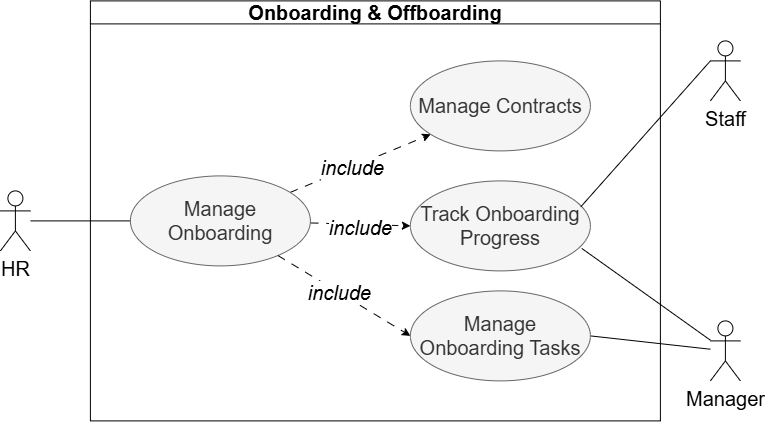

The diagram above was exported from draw.io. Its source (the exported page's mxGraphModel, read from the mxfile embedded in the PNG):
<mxGraphModel dx="1460" dy="806" grid="1" gridSize="10" guides="1" tooltips="1" connect="1" arrows="1" fold="1" page="1" pageScale="1" pageWidth="850" pageHeight="1100" math="0" shadow="0">
  <root>
    <mxCell id="0" />
    <mxCell id="1" parent="0" />
    <mxCell id="2" edge="1" parent="1" source="3" style="edgeStyle=orthogonalEdgeStyle;rounded=0;orthogonalLoop=1;jettySize=auto;html=1;fontSize=20;endArrow=none;endFill=0;" target="12" value="">
      <mxGeometry relative="1" as="geometry" />
    </mxCell>
    <mxCell id="3" parent="1" style="shape=umlActor;verticalLabelPosition=bottom;verticalAlign=top;html=1;fontSize=20;" value="HR&lt;div&gt;&lt;br&gt;&lt;/div&gt;" vertex="1">
      <mxGeometry height="60" width="30" x="40" y="370" as="geometry" />
    </mxCell>
    <mxCell id="4" parent="1" style="shape=umlActor;verticalLabelPosition=bottom;verticalAlign=top;html=1;fontSize=20;" value="&lt;div&gt;Staff&lt;/div&gt;" vertex="1">
      <mxGeometry height="60" width="30" x="750" y="220" as="geometry" />
    </mxCell>
    <mxCell id="5" edge="1" parent="1" source="6" style="rounded=0;orthogonalLoop=1;jettySize=auto;html=1;entryX=1;entryY=0.5;entryDx=0;entryDy=0;fontSize=20;endArrow=none;endFill=0;" target="15">
      <mxGeometry relative="1" as="geometry" />
    </mxCell>
    <mxCell id="6" parent="1" style="shape=umlActor;verticalLabelPosition=bottom;verticalAlign=top;html=1;fontSize=20;" value="&lt;div&gt;Manager&lt;/div&gt;" vertex="1">
      <mxGeometry height="60" width="30" x="750" y="500" as="geometry" />
    </mxCell>
    <mxCell id="7" parent="1" style="swimlane;whiteSpace=wrap;html=1;fontSize=20;" value="Onboarding &amp;amp; Offboarding" vertex="1">
      <mxGeometry height="420" width="570" x="130" y="180" as="geometry" />
    </mxCell>
    <mxCell id="8" edge="1" parent="7" source="12" style="rounded=0;orthogonalLoop=1;jettySize=auto;html=1;dashed=1;dashPattern=8 8;fontSize=20;" target="13" value="">
      <mxGeometry relative="1" as="geometry" />
    </mxCell>
    <mxCell id="9" connectable="0" parent="8" style="edgeLabel;html=1;align=center;verticalAlign=middle;resizable=0;points=[];fontSize=20;" value="&lt;i&gt;include&lt;/i&gt;" vertex="1">
      <mxGeometry relative="1" x="-0.1197" as="geometry">
        <mxPoint as="offset" />
      </mxGeometry>
    </mxCell>
    <mxCell id="10" edge="1" parent="7" source="12" style="rounded=0;orthogonalLoop=1;jettySize=auto;html=1;entryX=0;entryY=0.5;entryDx=0;entryDy=0;dashed=1;dashPattern=8 8;fontSize=20;" target="14">
      <mxGeometry relative="1" as="geometry" />
    </mxCell>
    <mxCell id="11" connectable="0" parent="10" style="edgeLabel;html=1;align=center;verticalAlign=middle;resizable=0;points=[];fontSize=20;fontStyle=2" value="include" vertex="1">
      <mxGeometry relative="1" x="-0.0072" y="-1" as="geometry">
        <mxPoint y="1" as="offset" />
      </mxGeometry>
    </mxCell>
    <mxCell id="12" parent="7" style="ellipse;whiteSpace=wrap;html=1;fontSize=20;fillColor=#f5f5f5;strokeColor=#666666;fontColor=#333333;" value="Manage Onboarding" vertex="1">
      <mxGeometry height="90" width="180" x="40" y="175" as="geometry" />
    </mxCell>
    <mxCell id="13" parent="7" style="ellipse;whiteSpace=wrap;html=1;fontSize=20;fillColor=#f5f5f5;fontColor=#333333;strokeColor=#666666;" value="Manage Contracts" vertex="1">
      <mxGeometry height="90" width="180" x="320" y="60" as="geometry" />
    </mxCell>
    <mxCell id="14" parent="7" style="ellipse;whiteSpace=wrap;html=1;fontSize=20;fillColor=#f5f5f5;fontColor=#333333;strokeColor=#666666;" value="Track Onboarding Progress" vertex="1">
      <mxGeometry height="90" width="180" x="320" y="180" as="geometry" />
    </mxCell>
    <mxCell id="15" parent="7" style="ellipse;whiteSpace=wrap;html=1;fontSize=20;fillColor=#f5f5f5;fontColor=#333333;strokeColor=#666666;" value="Manage Onboarding Tasks" vertex="1">
      <mxGeometry height="90" width="180" x="320" y="290" as="geometry" />
    </mxCell>
    <mxCell id="16" edge="1" parent="7" source="12" style="rounded=0;orthogonalLoop=1;jettySize=auto;html=1;entryX=0;entryY=0.5;entryDx=0;entryDy=0;dashed=1;dashPattern=8 8;fontSize=20;" target="15">
      <mxGeometry relative="1" as="geometry" />
    </mxCell>
    <mxCell id="17" connectable="0" parent="16" style="edgeLabel;html=1;align=center;verticalAlign=middle;resizable=0;points=[];fontSize=20;fontStyle=2" value="include" vertex="1">
      <mxGeometry relative="1" x="-0.094" as="geometry">
        <mxPoint x="1" as="offset" />
      </mxGeometry>
    </mxCell>
    <mxCell id="18" edge="1" parent="1" source="6" style="rounded=0;orthogonalLoop=1;jettySize=auto;html=1;entryX=0.952;entryY=0.75;entryDx=0;entryDy=0;entryPerimeter=0;fontSize=20;endArrow=none;endFill=0;" target="14">
      <mxGeometry relative="1" as="geometry" />
    </mxCell>
    <mxCell id="19" edge="1" parent="1" source="4" style="rounded=0;orthogonalLoop=1;jettySize=auto;html=1;entryX=0.947;entryY=0.287;entryDx=0;entryDy=0;entryPerimeter=0;exitX=0;exitY=0.3333333333333333;exitDx=0;exitDy=0;exitPerimeter=0;fontSize=20;endArrow=none;endFill=0;" target="14">
      <mxGeometry relative="1" as="geometry" />
    </mxCell>
  </root>
</mxGraphModel>